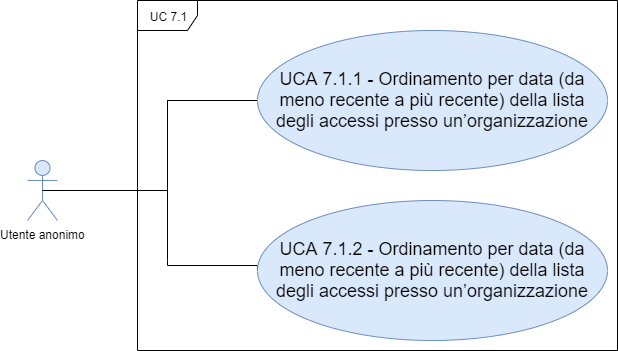

The diagram above was exported from draw.io. Its source (the exported page's mxGraphModel, read from the mxfile embedded in the PNG):
<mxGraphModel dx="1024" dy="592" grid="1" gridSize="10" guides="1" tooltips="1" connect="1" arrows="1" fold="1" page="1" pageScale="1" pageWidth="1169" pageHeight="826" background="#ffffff" math="0" shadow="0">
  <root>
    <mxCell id="0" />
    <mxCell id="1" parent="0" />
    <mxCell id="yFqueE0bvkqC2CLvMh4e-42" value="UC 7.1" style="shape=umlFrame;whiteSpace=wrap;html=1;" parent="1" vertex="1">
      <mxGeometry x="230" y="150" width="480" height="350" as="geometry" />
    </mxCell>
    <mxCell id="yFqueE0bvkqC2CLvMh4e-43" value="Utente anonimo" style="shape=umlActor;verticalLabelPosition=bottom;labelBackgroundColor=#ffffff;verticalAlign=top;html=1;fillColor=#dae8fc;strokeColor=#6c8ebf;" parent="1" vertex="1">
      <mxGeometry x="120" y="310" width="30" height="60" as="geometry" />
    </mxCell>
    <mxCell id="ryatQjnRSR0lxB6GiJ_4-38" style="edgeStyle=orthogonalEdgeStyle;rounded=0;orthogonalLoop=1;jettySize=auto;html=1;endArrow=none;endFill=0;exitX=0.5;exitY=0.5;exitDx=0;exitDy=0;exitPerimeter=0;" parent="1" source="yFqueE0bvkqC2CLvMh4e-43" edge="1">
      <mxGeometry relative="1" as="geometry">
        <mxPoint x="260" y="250" as="targetPoint" />
        <Array as="points">
          <mxPoint x="260" y="340" />
        </Array>
        <mxPoint x="140" y="340" as="sourcePoint" />
      </mxGeometry>
    </mxCell>
    <mxCell id="yFqueE0bvkqC2CLvMh4e-51" style="edgeStyle=orthogonalEdgeStyle;rounded=0;orthogonalLoop=1;jettySize=auto;html=1;exitX=0;exitY=0.5;exitDx=0;exitDy=0;endArrow=none;endFill=0;" parent="1" source="yFqueE0bvkqC2CLvMh4e-47" edge="1">
      <mxGeometry relative="1" as="geometry">
        <mxPoint x="260" y="410" as="targetPoint" />
      </mxGeometry>
    </mxCell>
    <mxCell id="yFqueE0bvkqC2CLvMh4e-47" value="&lt;span style=&quot;font-size: 18px&quot;&gt;UCA 7.1.1 - Ordinamento per data (da meno recente a più recente) della lista degli accessi presso un’organizzazione&lt;/span&gt;" style="ellipse;whiteSpace=wrap;html=1;fillColor=#dae8fc;strokeColor=#6c8ebf;" parent="1" vertex="1">
      <mxGeometry x="350" y="180" width="350" height="140" as="geometry" />
    </mxCell>
    <mxCell id="ryatQjnRSR0lxB6GiJ_4-39" style="edgeStyle=orthogonalEdgeStyle;rounded=0;orthogonalLoop=1;jettySize=auto;html=1;exitX=0;exitY=0.5;exitDx=0;exitDy=0;endArrow=none;endFill=0;" parent="1" source="yFqueE0bvkqC2CLvMh4e-49" edge="1">
      <mxGeometry relative="1" as="geometry">
        <mxPoint x="260" y="410" as="targetPoint" />
        <Array as="points">
          <mxPoint x="260" y="415" />
        </Array>
      </mxGeometry>
    </mxCell>
    <mxCell id="yFqueE0bvkqC2CLvMh4e-49" value="&lt;span style=&quot;font-size: 18px&quot;&gt;UCA 7.1.2 - Ordinamento per data (da meno recente a più recente) della lista degli accessi presso un’organizzazione&lt;/span&gt;" style="ellipse;whiteSpace=wrap;html=1;fillColor=#dae8fc;strokeColor=#6c8ebf;" parent="1" vertex="1">
      <mxGeometry x="350" y="350" width="350" height="140" as="geometry" />
    </mxCell>
  </root>
</mxGraphModel>